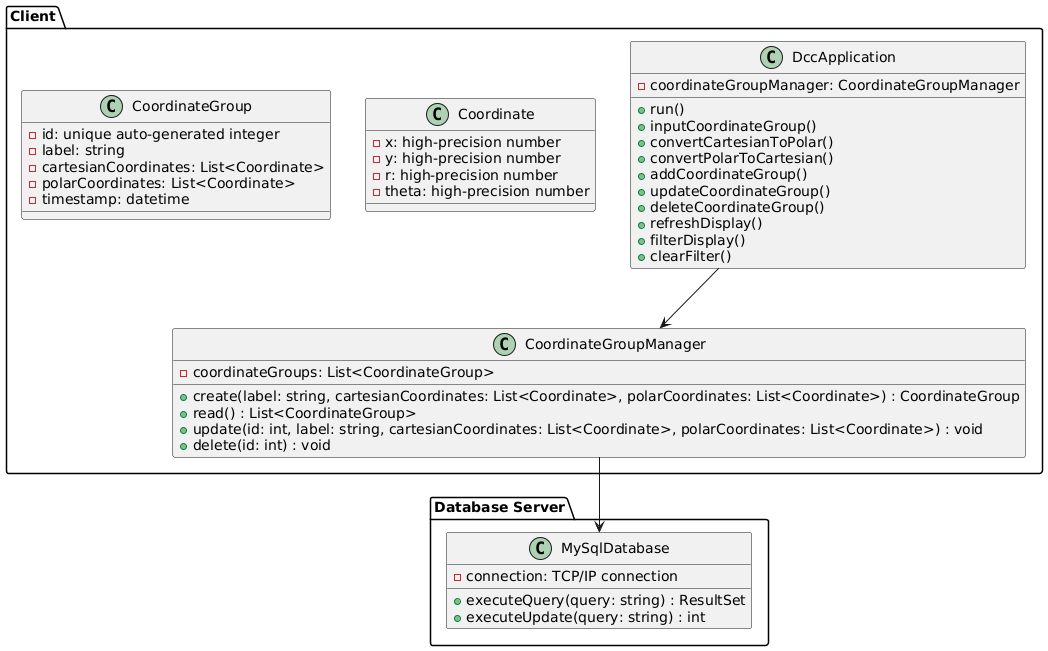

The diagram above was rendered by PlantUML. Its source (embedded in the PNG):
@startuml

package "Client" {
    class DccApplication {
        - coordinateGroupManager: CoordinateGroupManager
        + run()
        + inputCoordinateGroup()
        + convertCartesianToPolar()
        + convertPolarToCartesian()
        + addCoordinateGroup()
        + updateCoordinateGroup()
        + deleteCoordinateGroup()
        + refreshDisplay()
        + filterDisplay()
        + clearFilter()
    }

    class Coordinate {
        - x: high-precision number
        - y: high-precision number
        - r: high-precision number
        - theta: high-precision number
    }

    class CoordinateGroup {
        - id: unique auto-generated integer
        - label: string
        - cartesianCoordinates: List<Coordinate>
        - polarCoordinates: List<Coordinate>
        - timestamp: datetime
    }

    class CoordinateGroupManager {
        - coordinateGroups: List<CoordinateGroup>
        + create(label: string, cartesianCoordinates: List<Coordinate>, polarCoordinates: List<Coordinate>) : CoordinateGroup
        + read() : List<CoordinateGroup>
        + update(id: int, label: string, cartesianCoordinates: List<Coordinate>, polarCoordinates: List<Coordinate>) : void
        + delete(id: int) : void
    }
}

package "Database Server" {
    class MySqlDatabase {
        - connection: TCP/IP connection
        + executeQuery(query: string) : ResultSet
        + executeUpdate(query: string) : int
    }
}

DccApplication --> CoordinateGroupManager
CoordinateGroupManager --> MySqlDatabase

@enduml